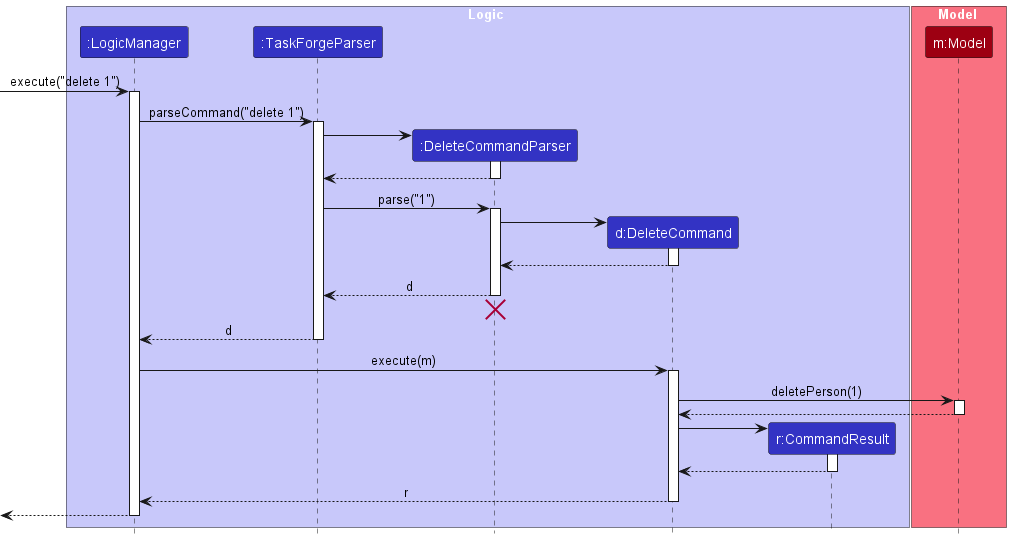

The diagram above was rendered by PlantUML. Its source (embedded in the PNG):
@startuml
!include style.puml
skinparam ArrowFontStyle plain

box Logic LOGIC_COLOR_T1
participant ":LogicManager" as LogicManager LOGIC_COLOR
participant ":TaskForgeParser" as TaskForgeParser LOGIC_COLOR
participant ":DeleteCommandParser" as DeleteCommandParser LOGIC_COLOR
participant "d:DeleteCommand" as DeleteCommand LOGIC_COLOR
participant "r:CommandResult" as CommandResult LOGIC_COLOR
end box

box Model MODEL_COLOR_T1
participant "m:Model" as Model MODEL_COLOR
end box

[-> LogicManager : execute("delete 1")
activate LogicManager

LogicManager -> TaskForgeParser : parseCommand("delete 1")
activate TaskForgeParser

create DeleteCommandParser
TaskForgeParser -> DeleteCommandParser
activate DeleteCommandParser

DeleteCommandParser --> TaskForgeParser
deactivate DeleteCommandParser

TaskForgeParser -> DeleteCommandParser : parse("1")
activate DeleteCommandParser

create DeleteCommand
DeleteCommandParser -> DeleteCommand
activate DeleteCommand

DeleteCommand --> DeleteCommandParser :
deactivate DeleteCommand

DeleteCommandParser --> TaskForgeParser : d
deactivate DeleteCommandParser
'Hidden arrow to position the destroy marker below the end of the activation bar.
DeleteCommandParser -[hidden]-> TaskForgeParser
destroy DeleteCommandParser

TaskForgeParser --> LogicManager : d
deactivate TaskForgeParser

LogicManager -> DeleteCommand : execute(m)
activate DeleteCommand

DeleteCommand -> Model : deletePerson(1)
activate Model

Model --> DeleteCommand
deactivate Model

create CommandResult
DeleteCommand -> CommandResult
activate CommandResult

CommandResult --> DeleteCommand
deactivate CommandResult

DeleteCommand --> LogicManager : r
deactivate DeleteCommand

[<--LogicManager
deactivate LogicManager
@enduml